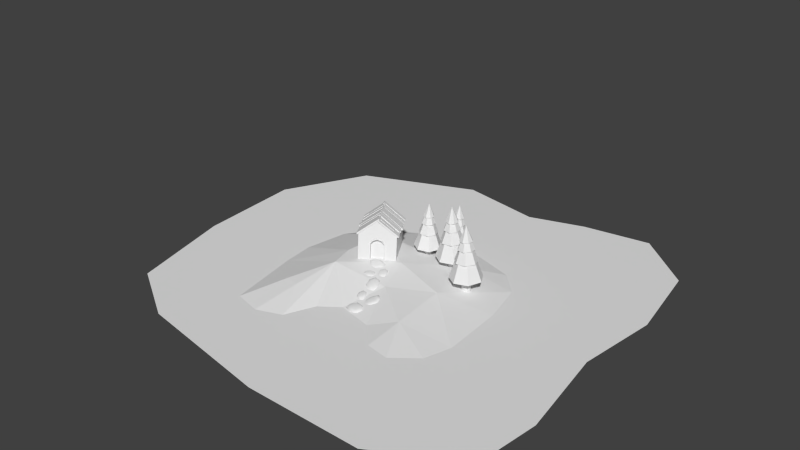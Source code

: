 # Source: island.blend  (saved by Blender 2.79.0; exported with 4.5.12 LTS)
import bpy
from mathutils import Matrix  # noqa: F401  (used for matrix-valued properties, if any)

bpy.ops.wm.read_factory_settings(use_empty=True)
scene = bpy.context.scene
scene.name = 'Scene'

# ---- collections
col_collection_1 = bpy.data.collections.new('Collection 1'); scene.collection.children.link(col_collection_1)
col_collection_11 = bpy.data.collections.new('Collection 11'); scene.collection.children.link(col_collection_11)
col_collection_11.hide_render = True
col_collection_11.hide_viewport = True
col_collection_12 = bpy.data.collections.new('Collection 12'); scene.collection.children.link(col_collection_12)
col_collection_12.hide_render = True
col_collection_12.hide_viewport = True

# ---- world
world_world = bpy.data.worlds.new('World'); scene.world = world_world
world_world.color = (0.05088, 0.05088, 0.05088)
world_world.use_sun_shadow = False
world_world.sun_shadow_jitter_overblur = 0.0
world_world.cycles.sampling_method = 'NONE'
world_world.cycles.sample_map_resolution = 256

# ---- meshes
me_rock = bpy.data.meshes.new('Rock')
me_rock.from_pydata([(0.04903, 0.6078, 0.0), (-0.6593, 0.4519, 0.0), (-0.921, -0.1392, 0.0), (-0.4535, -0.6411, 0.0), (0.2917, -0.7343, 0.0), (0.8671, -0.2421, 0.0), (0.8162, 0.398, 0.0), (0.05686, 0.2592, 0.3225), (0.04894, 0.5532, 0.1942), (-0.5942, 0.403, 0.1942), (-0.4556, 0.2537, 0.3225), (-0.83, -0.1296, 0.1942), (-0.6107, -0.09657, 0.2816), (-0.4088, -0.5819, 0.1942), (-0.2895, -0.3858, 0.2816), (0.2627, -0.6659, 0.1701), (0.2012, -0.4796, 0.2984), (0.7174, -0.2077, 0.1942), (0.4964, -0.1075, 0.3225), (0.7549, 0.325, 0.1942), (0.5011, 0.1715, 0.3225)], [], [(1, 0, 6, 5, 4, 3, 2), (6, 0, 8, 19), (3, 4, 15, 13), (14, 16, 7), (7, 10, 14), (4, 5, 17, 15), (2, 3, 13, 11), (1, 2, 11, 9), (5, 6, 19, 17), (10, 7, 8, 9), (12, 10, 9, 11), (14, 12, 11, 13), (16, 14, 13, 15), (18, 16, 15, 17), (20, 18, 17, 19), (7, 20, 19, 8), (0, 1, 9, 8), (12, 14, 10), (16, 18, 7), (20, 7, 18)])
me_rock.use_remesh_preserve_volume = False
me_rock.use_remesh_preserve_attributes = False
me_rock.use_mirror_vertex_groups = False
me_rock.update()
me_rock.normals_split_custom_set([tuple(v) for v in zip(*[iter([-0.6162, 0.7627, -0.1965, 0.03003, 0.9791, -0.2009, 0.7766, 0.6177, -0.1243, 0.9158, -0.4005, -0.02996, 0.287, -0.9509, -0.1156, -0.4443, -0.8785, -0.1758, -0.971, -0.1668, -0.1711, 0.7766, 0.6177, -0.1243, 0.03007, 0.9791, -0.2009, 0.03088, 0.7567, 0.653, 0.5149, 0.3923, 0.7622, -0.4443, -0.8784, -0.1758, 0.287, -0.9509, -0.1156, 0.2176, -0.681, 0.6992, -0.3191, -0.6509, 0.6888, -0.09523, -0.1944, 0.9763, 0.06016, -0.247, 0.9672, -0.002969, 0.1348, 0.9909, -0.002974, 0.1348, 0.9909, -0.1593, 0.1323, 0.9783, -0.09521, -0.1944, 0.9763, 0.287, -0.9509, -0.1157, 0.9158, -0.4005, -0.02993, 0.6282, -0.2853, 0.7238, 0.2176, -0.681, 0.6992, -0.971, -0.1668, -0.1711, -0.4443, -0.8784, -0.1758, -0.3191, -0.651, 0.6888, -0.6679, -0.1107, 0.7359, -0.6162, 0.7627, -0.1965, -0.971, -0.1668, -0.1711, -0.6679, -0.1107, 0.736, -0.4567, 0.5625, 0.6893, 0.9158, -0.4005, -0.02993, 0.7766, 0.6176, -0.1243, 0.515, 0.3923, 0.7622, 0.6282, -0.2853, 0.7238, -0.1593, 0.1323, 0.9783, -0.002944, 0.1348, 0.9909, 0.03089, 0.7567, 0.653, -0.4567, 0.5625, 0.6893, -0.2841, -0.06821, 0.9564, -0.1593, 0.1323, 0.9783, -0.4567, 0.5624, 0.6893, -0.6679, -0.1107, 0.736, -0.09522, -0.1944, 0.9763, -0.2841, -0.0682, 0.9564, -0.6679, -0.1107, 0.736, -0.3191, -0.6509, 0.6888, 0.06017, -0.247, 0.9671, -0.09521, -0.1944, 0.9763, -0.3191, -0.651, 0.6888, 0.2176, -0.681, 0.6992, 0.2134, -0.1174, 0.9699, 0.06018, -0.247, 0.9672, 0.2175, -0.681, 0.6992, 0.6282, -0.2853, 0.7238, 0.2093, 0.146, 0.9669, 0.2134, -0.1174, 0.9699, 0.6282, -0.2853, 0.7238, 0.515, 0.3923, 0.7621, -0.002959, 0.1348, 0.9909, 0.2093, 0.146, 0.9669, 0.515, 0.3923, 0.7621, 0.03091, 0.7567, 0.653, 0.03004, 0.9791, -0.201, -0.6162, 0.7627, -0.1965, -0.4567, 0.5624, 0.6893, 0.03086, 0.7567, 0.653, -0.2841, -0.06818, 0.9564, -0.09521, -0.1944, 0.9763, -0.1593, 0.1323, 0.9783, 0.06017, -0.247, 0.9672, 0.2134, -0.1174, 0.9699, -0.002978, 0.1348, 0.9909, 0.2093, 0.146, 0.9669, -0.002976, 0.1348, 0.9909, 0.2134, -0.1173, 0.9699])] * 3)])
me_tree = bpy.data.meshes.new('Tree')
me_tree.from_pydata([(4.925e-08, 0.174, -0.02036), (-0.09406, 0.1464, -0.02036), (-0.1583, 0.07228, -0.02036), (-0.1722, -0.02476, -0.02036), (-0.1315, -0.1139, -0.02036), (-0.04902, -0.1669, -0.02036), (0.04902, -0.1669, -0.02036), (0.1315, -0.1139, -0.02036), (0.1722, -0.02476, -0.02036), (0.1583, 0.07228, -0.02036), (0.09406, 0.1464, -0.02036), (4.925e-08, 0.174, 0.6317), (-0.09406, 0.1464, 0.6317), (-0.1583, 0.07228, 0.6317), (-0.1722, -0.02476, 0.6317), (-0.1315, -0.1139, 0.6317), (-0.04902, -0.1669, 0.6317), (0.04902, -0.1669, 0.6317), (0.1315, -0.1139, 0.6317), (0.1722, -0.02476, 0.6317), (0.1583, 0.07228, 0.6317), (0.09406, 0.1464, 0.6317), (-0.1852, 0.6155, 0.5332), (-0.5967, 0.239, 0.5332), (-0.5589, -0.3175, 0.5332), (-0.1002, -0.6349, 0.5332), (0.4339, -0.4742, 0.5332), (0.6413, 0.0436, 0.5332), (0.3658, 0.5286, 0.5332), (-0.1097, 0.3645, 1.232), (-0.3533, 0.1415, 1.232), (-0.3309, -0.188, 1.232), (-0.05933, -0.3759, 1.232), (0.2569, -0.2808, 1.232), (0.3797, 0.02581, 1.232), (0.2166, 0.313, 1.232), (-0.04974, 0.4451, 1.214), (-0.379, 0.2387, 1.214), (-0.4229, -0.1475, 1.214), (-0.1483, -0.4226, 1.214), (0.238, -0.3795, 1.214), (0.4451, -0.05056, 1.214), (0.317, 0.3164, 1.214), (-0.02945, 0.2636, 1.701), (-0.2244, 0.1413, 1.701), (-0.2504, -0.08736, 1.701), (-0.08783, -0.2502, 1.701), (0.1409, -0.2247, 1.701), (0.2635, -0.02994, 1.701), (0.1877, 0.1874, 1.701), (0.04436, 0.3227, 1.687), (-0.2247, 0.2359, 1.687), (-0.3245, -0.02857, 1.687), (-0.18, -0.2715, 1.687), (0.1001, -0.31, 1.687), (0.3048, -0.1151, 1.687), (0.28, 0.1665, 1.687), (0.02626, 0.1911, 2.041), (-0.133, 0.1397, 2.041), (-0.1922, -0.01692, 2.041), (-0.1066, -0.1608, 2.041), (0.05925, -0.1836, 2.041), (0.1805, -0.06813, 2.041), (0.1658, 0.09862, 2.041), (-0.1272, 0.217, 2.013), (-0.249, 0.03587, 2.013), (-0.1833, -0.1723, 2.013), (0.02043, -0.2507, 2.013), (0.2088, -0.1404, 2.013), (0.2399, 0.07571, 2.013), (0.09038, 0.2348, 2.013), (3.763e-08, -2.864e-08, 2.62)], [], [(0, 11, 21, 10), (1, 12, 11, 0), (8, 19, 18, 7), (5, 16, 15, 4), (2, 13, 12, 1), (9, 20, 19, 8), (6, 17, 16, 5), (3, 14, 13, 2), (10, 21, 20, 9), (7, 18, 17, 6), (4, 15, 14, 3), (23, 22, 28, 27, 26, 25, 24), (30, 31, 32, 33, 34, 35, 29), (28, 22, 29, 35), (26, 27, 34, 33), (24, 25, 32, 31), (22, 23, 30, 29), (27, 28, 35, 34), (25, 26, 33, 32), (23, 24, 31, 30), (37, 36, 42, 41, 40, 39, 38), (44, 45, 46, 47, 48, 49, 43), (42, 36, 43, 49), (40, 41, 48, 47), (38, 39, 46, 45), (36, 37, 44, 43), (41, 42, 49, 48), (39, 40, 47, 46), (37, 38, 45, 44), (51, 50, 56, 55, 54, 53, 52), (58, 59, 60, 61, 62, 63, 57), (56, 50, 57, 63), (54, 55, 62, 61), (52, 53, 60, 59), (50, 51, 58, 57), (55, 56, 63, 62), (53, 54, 61, 60), (51, 52, 59, 58), (65, 64, 70, 69, 68, 67, 66), (70, 64, 71), (68, 69, 71), (66, 67, 71), (64, 65, 71), (69, 70, 71), (67, 68, 71), (65, 66, 71)])
me_tree.use_remesh_preserve_volume = False
me_tree.use_remesh_preserve_attributes = False
me_tree.use_mirror_vertex_groups = False
me_tree.update()
me_house = bpy.data.meshes.new('House')
me_house.from_pydata([(-0.8723, -1.0, 0.0), (-0.8723, -1.0, 1.404), (-0.8723, 1.0, 0.0), (-0.8723, 1.0, 1.404), (0.8723, -1.0, 0.0), (0.8723, -1.0, 1.404), (0.8723, 1.0, 0.0), (0.8723, 1.0, 1.404), (0.0, 1.0, 2.08), (0.0, -1.0, 2.08), (-4.504e-09, -1.041, 1.206), (0.193, -1.041, 1.094), (-0.3076, -0.8408, 0.949), (-0.193, -0.8408, 1.094), (0.0, -0.8408, 1.158), (0.193, -0.8408, 1.094), (0.3076, -0.8408, 0.949), (0.3123, -0.8408, 0.0), (-0.3123, -0.8408, 0.0), (0.2202, -1.041, 1.133), (0.3076, -1.041, 0.949), (0.3529, -1.041, 0.9648), (0.3123, -1.041, -5.96e-08), (0.3577, -1.041, -5.96e-08), (-0.3123, -1.0, 0.0), (-0.3577, -1.0, 0.0), (-0.3577, -1.041, -5.96e-08), (0.3577, -1.0, 0.0), (0.3123, -1.0, -2.824e-13), (-0.3123, -1.041, -5.96e-08), (0.3529, -1.0, 0.9648), (0.2202, -1.0, 1.133), (0.0, -1.0, 1.206), (-0.2202, -1.0, 1.133), (-0.3529, -1.0, 0.9648), (-4.504e-09, -1.041, 1.158), (-0.2202, -1.041, 1.133), (-0.193, -1.041, 1.094), (-0.3529, -1.041, 0.9648), (-0.3076, -1.041, 0.949), (0.9429, 1.023, 1.346), (-0.008545, 0.814, 2.192), (-0.0555, 0.814, 2.133), (0.9899, 0.814, 1.405), (0.9429, 0.814, 1.346), (0.9899, 1.023, 1.405), (-0.0555, 1.023, 2.133), (-0.008545, 1.023, 2.192), (0.895, 0.8216, 1.353), (-0.0004867, 0.6398, 2.156), (-0.04744, 0.6398, 2.096), (0.9382, 0.6123, 1.416), (0.8913, 0.6123, 1.356), (0.942, 0.8216, 1.413), (-0.04367, 0.8491, 2.093), (0.003291, 0.8491, 2.153), (0.9325, 0.7416, 1.316), (-0.005907, 0.5043, 2.153), (-0.05286, 0.5043, 2.093), (0.9831, 0.5324, 1.373), (0.9361, 0.5324, 1.314), (0.9794, 0.7416, 1.376), (-0.05653, 0.7136, 2.096), (-0.009571, 0.7136, 2.156), (0.9182, 0.5192, 1.312), (0.003821, 0.2825, 2.13), (-0.04314, 0.2825, 2.07), (0.9688, 0.3099, 1.369), (0.9218, 0.3099, 1.309), (0.9651, 0.5192, 1.372), (-0.0468, 0.4918, 2.073), (0.000156, 0.4918, 2.132), (0.9056, 0.3124, 1.345), (0.002901, 0.1314, 2.153), (-0.04406, 0.1314, 2.094), (0.9487, 0.1031, 1.408), (0.9017, 0.1031, 1.348), (0.9525, 0.3124, 1.405), (-0.0402, 0.3407, 2.091), (0.006762, 0.3407, 2.15), (0.9989, 0.07525, 1.296), (-0.0002615, -0.03726, 2.18), (-0.04722, -0.03726, 2.12), (1.034, -0.1335, 1.365), (0.9869, -0.1335, 1.305), (1.046, 0.07525, 1.355), (-0.03523, 0.1715, 2.111), (0.01172, 0.1715, 2.171), (0.8878, -0.0308, 1.366), (0.005839, -0.2666, 2.158), (-0.04112, -0.2666, 2.099), (0.9385, -0.2401, 1.423), (0.8915, -0.2401, 1.363), (0.9348, -0.0308, 1.426), (-0.04478, -0.05728, 2.102), (0.002174, -0.05728, 2.161), (0.9388, -0.2598, 1.319), (-0.002232, -0.4061, 2.157), (-0.04919, -0.4061, 2.098), (0.9775, -0.4689, 1.385), (0.9305, -0.4689, 1.325), (0.9858, -0.2598, 1.378), (-0.04092, -0.197, 2.091), (0.006033, -0.197, 2.151), (0.8931, -0.3938, 1.383), (0.01258, -0.5439, 2.174), (-0.03438, -0.5439, 2.115), (0.9318, -0.6028, 1.45), (0.8848, -0.6028, 1.39), (0.9401, -0.3938, 1.443), (-0.02611, -0.3348, 2.108), (0.02085, -0.3348, 2.168), (0.9044, -0.5946, 1.319), (-0.01704, -0.7422, 2.142), (-0.064, -0.7422, 2.082), (0.9431, -0.8037, 1.385), (0.8962, -0.8037, 1.325), (0.9514, -0.5946, 1.378), (-0.05573, -0.5331, 2.075), (-0.008775, -0.5331, 2.135), (0.917, -0.8076, 1.336), (-0.0007668, -1.074, 2.156), (-0.04772, -1.074, 2.097), (0.9715, -1.017, 1.39), (0.9245, -1.017, 1.33), (0.9639, -0.8076, 1.396), (-0.05527, -0.8645, 2.103), (-0.008311, -0.8645, 2.162), (0.6726, -0.6688, 1.55), (0.004618, -0.8754, 2.173), (-0.04234, -0.8754, 2.114), (0.7191, -0.8781, 1.61), (0.6721, -0.8781, 1.551), (0.7195, -0.6688, 1.61), (-0.04186, -0.6661, 2.113), (0.005099, -0.6661, 2.173), (0.5116, 0.07224, 1.663), (0.01968, -0.1351, 2.148), (-0.02728, -0.1351, 2.088), (0.558, -0.1371, 1.723), (0.5111, -0.1371, 1.664), (0.5585, 0.07224, 1.723), (-0.0268, 0.07425, 2.088), (0.02016, 0.07425, 2.147), (-0.919, -1.032, 1.346), (0.03246, -0.8225, 2.192), (0.07941, -0.8225, 2.133), (-0.966, -0.8225, 1.405), (-0.919, -0.8225, 1.346), (-0.966, -1.032, 1.405), (0.07941, -1.032, 2.133), (0.03246, -1.032, 2.192), (-0.8711, -0.8301, 1.353), (0.0244, -0.6483, 2.156), (0.07135, -0.6483, 2.096), (-0.9143, -0.6208, 1.416), (-0.8673, -0.6208, 1.356), (-0.9181, -0.8301, 1.413), (0.06758, -0.8576, 2.093), (0.02062, -0.8576, 2.153), (-0.9086, -0.7501, 1.316), (0.02982, -0.5128, 2.153), (0.07677, -0.5128, 2.093), (-0.9592, -0.5409, 1.373), (-0.9122, -0.5409, 1.314), (-0.9555, -0.7501, 1.376), (0.08044, -0.7221, 2.096), (0.03348, -0.7221, 2.156), (-0.8942, -0.5277, 1.312), (0.02009, -0.291, 2.13), (0.06705, -0.291, 2.07), (-0.9449, -0.3184, 1.369), (-0.8979, -0.3184, 1.309), (-0.9412, -0.5277, 1.372), (0.07071, -0.5003, 2.073), (0.02375, -0.5003, 2.132), (-0.8817, -0.3209, 1.345), (0.02101, -0.1399, 2.153), (0.06797, -0.1399, 2.094), (-0.9248, -0.1116, 1.408), (-0.8778, -0.1116, 1.348), (-0.9286, -0.3209, 1.405), (0.06411, -0.3492, 2.091), (0.01715, -0.3492, 2.15), (-0.975, -0.08376, 1.296), (0.02417, 0.02875, 2.18), (0.07113, 0.02875, 2.12), (-1.01, 0.125, 1.365), (-0.963, 0.125, 1.305), (-1.022, -0.08376, 1.355), (0.05914, -0.18, 2.111), (0.01219, -0.18, 2.171), (-0.8639, 0.02229, 1.366), (0.01807, 0.2581, 2.158), (0.06503, 0.2581, 2.099), (-0.9146, 0.2316, 1.423), (-0.8676, 0.2316, 1.363), (-0.9109, 0.02229, 1.426), (0.06869, 0.04877, 2.102), (0.02174, 0.04877, 2.161), (-0.9149, 0.2513, 1.319), (0.02614, 0.3976, 2.157), (0.0731, 0.3976, 2.098), (-0.9536, 0.4604, 1.385), (-0.9066, 0.4604, 1.325), (-0.9618, 0.2513, 1.378), (0.06483, 0.1885, 2.091), (0.01788, 0.1885, 2.151), (-0.8692, 0.3853, 1.383), (0.01133, 0.5354, 2.174), (0.05829, 0.5354, 2.115), (-0.9079, 0.5943, 1.45), (-0.8609, 0.5943, 1.39), (-0.9162, 0.3853, 1.443), (0.05002, 0.3263, 2.108), (0.003064, 0.3263, 2.168), (-0.8805, 0.5861, 1.319), (0.04095, 0.7337, 2.142), (0.08791, 0.7337, 2.082), (-0.9192, 0.7952, 1.385), (-0.8723, 0.7952, 1.325), (-0.9275, 0.5861, 1.378), (0.07964, 0.5246, 2.075), (0.03269, 0.5246, 2.135), (-0.8931, 0.7991, 1.336), (0.02468, 1.065, 2.156), (0.07163, 1.065, 2.097), (-0.9476, 1.008, 1.39), (-0.9006, 1.008, 1.33), (-0.94, 0.7991, 1.396), (0.07918, 0.856, 2.103), (0.03222, 0.856, 2.162), (-0.6487, 0.6603, 1.55), (0.01929, 0.8669, 2.173), (0.06625, 0.8669, 2.114), (-0.6951, 0.8696, 1.61), (-0.6482, 0.8696, 1.551), (-0.6956, 0.6603, 1.61), (0.06577, 0.6576, 2.113), (0.01881, 0.6576, 2.173), (-0.4876, -0.08075, 1.663), (0.004234, 0.1266, 2.148), (0.05119, 0.1266, 2.088), (-0.5341, 0.1286, 1.723), (-0.4872, 0.1286, 1.664), (-0.5346, -0.08075, 1.723), (0.05071, -0.08275, 2.088), (0.003753, -0.08275, 2.147)], [], [(1, 3, 2, 0), (3, 8, 7, 6, 2), (7, 5, 4, 6), (37, 35, 10, 36), (9, 8, 3, 1), (5, 7, 8, 9), (13, 37, 39, 12), (39, 37, 36, 38), (15, 11, 35, 14), (16, 20, 11, 15), (12, 39, 29, 24, 18), (5, 9, 1, 0, 25, 34, 33, 32, 31, 30, 27, 4), (14, 35, 37, 13), (35, 11, 19, 10), (11, 20, 21, 19), (31, 32, 10, 19), (27, 30, 21, 23), (33, 34, 38, 36), (23, 21, 20, 22), (29, 39, 38, 26), (34, 25, 26, 38), (47, 45, 40, 46), (32, 33, 36, 10), (41, 47, 46, 42), (30, 31, 19, 21), (18, 17, 16, 15, 14, 13, 12), (28, 22, 20, 16, 17), (45, 47, 41, 43), (45, 43, 44, 40), (43, 41, 42, 44), (44, 42, 46, 40), (55, 53, 48, 54), (49, 55, 54, 50), (53, 55, 49, 51), (53, 51, 52, 48), (51, 49, 50, 52), (52, 50, 54, 48), (63, 61, 56, 62), (57, 63, 62, 58), (61, 63, 57, 59), (61, 59, 60, 56), (59, 57, 58, 60), (60, 58, 62, 56), (71, 69, 64, 70), (65, 71, 70, 66), (69, 71, 65, 67), (69, 67, 68, 64), (67, 65, 66, 68), (68, 66, 70, 64), (79, 77, 72, 78), (73, 79, 78, 74), (77, 79, 73, 75), (77, 75, 76, 72), (75, 73, 74, 76), (76, 74, 78, 72), (87, 85, 80, 86), (81, 87, 86, 82), (85, 87, 81, 83), (85, 83, 84, 80), (83, 81, 82, 84), (84, 82, 86, 80), (95, 93, 88, 94), (89, 95, 94, 90), (93, 95, 89, 91), (93, 91, 92, 88), (91, 89, 90, 92), (92, 90, 94, 88), (103, 101, 96, 102), (97, 103, 102, 98), (101, 103, 97, 99), (101, 99, 100, 96), (99, 97, 98, 100), (100, 98, 102, 96), (111, 109, 104, 110), (105, 111, 110, 106), (109, 111, 105, 107), (109, 107, 108, 104), (107, 105, 106, 108), (108, 106, 110, 104), (119, 117, 112, 118), (113, 119, 118, 114), (117, 119, 113, 115), (117, 115, 116, 112), (115, 113, 114, 116), (116, 114, 118, 112), (127, 125, 120, 126), (121, 127, 126, 122), (125, 127, 121, 123), (125, 123, 124, 120), (123, 121, 122, 124), (124, 122, 126, 120), (135, 133, 128, 134), (129, 135, 134, 130), (133, 135, 129, 131), (133, 131, 132, 128), (131, 129, 130, 132), (132, 130, 134, 128), (143, 141, 136, 142), (137, 143, 142, 138), (141, 143, 137, 139), (141, 139, 140, 136), (139, 137, 138, 140), (140, 138, 142, 136), (151, 149, 144, 150), (145, 151, 150, 146), (149, 151, 145, 147), (149, 147, 148, 144), (147, 145, 146, 148), (148, 146, 150, 144), (159, 157, 152, 158), (153, 159, 158, 154), (157, 159, 153, 155), (157, 155, 156, 152), (155, 153, 154, 156), (156, 154, 158, 152), (167, 165, 160, 166), (161, 167, 166, 162), (165, 167, 161, 163), (165, 163, 164, 160), (163, 161, 162, 164), (164, 162, 166, 160), (175, 173, 168, 174), (169, 175, 174, 170), (173, 175, 169, 171), (173, 171, 172, 168), (171, 169, 170, 172), (172, 170, 174, 168), (183, 181, 176, 182), (177, 183, 182, 178), (181, 183, 177, 179), (181, 179, 180, 176), (179, 177, 178, 180), (180, 178, 182, 176), (191, 189, 184, 190), (185, 191, 190, 186), (189, 191, 185, 187), (189, 187, 188, 184), (187, 185, 186, 188), (188, 186, 190, 184), (199, 197, 192, 198), (193, 199, 198, 194), (197, 199, 193, 195), (197, 195, 196, 192), (195, 193, 194, 196), (196, 194, 198, 192), (207, 205, 200, 206), (201, 207, 206, 202), (205, 207, 201, 203), (205, 203, 204, 200), (203, 201, 202, 204), (204, 202, 206, 200), (215, 213, 208, 214), (209, 215, 214, 210), (213, 215, 209, 211), (213, 211, 212, 208), (211, 209, 210, 212), (212, 210, 214, 208), (223, 221, 216, 222), (217, 223, 222, 218), (221, 223, 217, 219), (221, 219, 220, 216), (219, 217, 218, 220), (220, 218, 222, 216), (231, 229, 224, 230), (225, 231, 230, 226), (229, 231, 225, 227), (229, 227, 228, 224), (227, 225, 226, 228), (228, 226, 230, 224), (239, 237, 232, 238), (233, 239, 238, 234), (237, 239, 233, 235), (237, 235, 236, 232), (235, 233, 234, 236), (236, 234, 238, 232), (247, 245, 240, 246), (241, 247, 246, 242), (245, 247, 241, 243), (245, 243, 244, 240), (243, 241, 242, 244), (244, 242, 246, 240)])
me_house.use_remesh_preserve_volume = False
me_house.use_remesh_preserve_attributes = False
me_house.use_mirror_vertex_groups = False
me_house.update()
me_island = bpy.data.meshes.new('Island')
me_island.from_pydata([(-1.902, -2.91, 0.0), (2.499, -2.267, 0.0), (-1.682, 1.134, 0.0), (1.877, 1.378, 0.0), (-2.112, 0.5548, 0.0), (-2.286, -0.4387, 0.0), (-2.212, -1.189, 0.0), (-0.6749, -2.866, 0.0), (0.06248, -1.867, 0.0), (1.393, -2.6, 0.0), (2.694, -1.63, 0.0), (2.609, -0.1401, 0.0), (2.377, 0.8625, 0.0), (1.054, 1.631, 0.0), (0.2925, 1.823, 0.0), (-0.8229, 1.685, 0.0), (-0.9079, -1.029, 0.3731), (-1.041, -0.4646, 0.3731), (-0.9319, 0.6104, 0.3731), (0.4524, -0.989, 0.2418), (0.2041, -0.1615, 0.3731), (0.2483, 0.666, 0.2582), (1.47, -1.754, 0.1627), (1.449, -0.5164, 0.2582), (1.148, 0.8191, 0.1746), (1.94, -2.703, 0.0), (0.8922, -2.07, 0.0), (-1.264, -3.077, 0.0), (-0.3793, -2.188, 0.0), (-1.405, -1.969, 0.2064), (-1.086, -2.053, 0.2064)], [], [(24, 12, 3), (18, 15, 2), (21, 14, 15), (21, 24, 13), (30, 16, 29), (6, 16, 17), (17, 18, 4), (8, 19, 16), (16, 19, 20), (20, 21, 18), (26, 22, 19), (19, 22, 23), (20, 23, 24), (25, 1, 22), (10, 11, 23), (23, 11, 12), (9, 25, 22), (1, 10, 22), (13, 24, 3), (4, 18, 2), (18, 21, 15), (14, 21, 13), (16, 6, 29), (27, 7, 30), (5, 6, 17), (5, 17, 4), (16, 7, 28), (28, 8, 16), (17, 16, 20), (17, 20, 18), (19, 8, 26), (26, 9, 22), (20, 19, 23), (21, 20, 24), (22, 10, 23), (24, 23, 12), (27, 30, 29, 0), (7, 16, 30), (6, 0, 29)])
me_island.use_remesh_preserve_volume = False
me_island.use_remesh_preserve_attributes = False
me_island.use_mirror_vertex_groups = False
me_island.update()
me_water = bpy.data.meshes.new('Water')
me_water.from_pydata([(-4.133, -3.541, 0.0), (5.126, -4.09, 0.0), (-1.237, 4.386, 0.0), (4.851, 3.541, 0.0), (-3.858, 3.324, 0.0), (-4.872, 1.374, 0.0), (-4.724, -1.105, 0.0), (-2.647, -4.45, 0.0), (0.634, -5.041, 0.0), (3.345, -5.083, 0.0), (5.295, -2.626, 0.0), (4.957, -0.3804, 0.0), (5.189, 1.527, 0.0), (3.535, 4.661, 0.0), (1.965, 4.428, 0.0), (0.6914, 4.027, 0.0)], [], [(6, 0, 7, 8, 9, 1, 10, 11, 12, 3, 13, 14, 15, 2, 4, 5)])
me_water.use_remesh_preserve_volume = False
me_water.use_remesh_preserve_attributes = False
me_water.use_mirror_vertex_groups = False
me_water.update()

# ---- objects
ob_rock_007 = bpy.data.objects.new('Rock.007', me_rock)
ob_rock_006 = bpy.data.objects.new('Rock.006', me_rock)
ob_rock_005 = bpy.data.objects.new('Rock.005', me_rock)
ob_rock_004 = bpy.data.objects.new('Rock.004', me_rock)
ob_rock_003 = bpy.data.objects.new('Rock.003', me_rock)
ob_rock_002 = bpy.data.objects.new('Rock.002', me_rock)
ob_rock_001 = bpy.data.objects.new('Rock.001', me_rock)
ob_tree__scene__003 = bpy.data.objects.new('Tree (Scene).003', me_tree)
ob_tree__scene__002 = bpy.data.objects.new('Tree (Scene).002', me_tree)
ob_tree__scene__001 = bpy.data.objects.new('Tree (Scene).001', me_tree)
ob_tree__scene = bpy.data.objects.new('Tree (Scene)', me_tree)
ob_house__scene = bpy.data.objects.new('House (Scene)', me_house)
ob_land = bpy.data.objects.new('Land', me_island)
ob_water = bpy.data.objects.new('Water', me_water)
ob_tree = bpy.data.objects.new('Tree', me_tree)
ob_house = bpy.data.objects.new('House', me_house)
ob_rock = bpy.data.objects.new('Rock', me_rock)

# ---- transforms, parenting, visibility, modifiers, constraints
ob_rock_007.location = (0.1967, -1.413, 0.1199)
ob_rock_007.rotation_euler = (0.07421, 0.2055, -1.203)
ob_rock_007.scale = (0.1534, 0.1534, 0.1534)
ob_rock_007.lineart.crease_threshold = 0.0
ob_rock_006.location = (-0.08222, -0.8584, 0.2856)
ob_rock_006.rotation_euler = (-0.07742, -0.05026, -3.052)
ob_rock_006.scale = (0.1534, 0.1534, 0.1534)
ob_rock_006.lineart.crease_threshold = 0.0
ob_rock_005.location = (0.3177, -1.775, 0.01541)
ob_rock_005.rotation_euler = (-0.2518, 0.06148, -3.201)
ob_rock_005.scale = (0.2223, 0.2223, 0.2223)
ob_rock_005.lineart.crease_threshold = 0.0
ob_rock_004.location = (0.4884, -1.414, 0.09552)
ob_rock_004.rotation_euler = (-0.01632, -0.2885, 0.9805)
ob_rock_004.scale = (0.2211, 0.2211, 0.2211)
ob_rock_004.lineart.crease_threshold = 0.0
ob_rock_003.location = (0.1981, -1.055, 0.2193)
ob_rock_003.rotation_euler = (-3.174, 2.847, -4.42)
ob_rock_003.scale = (0.2127, 0.2127, 0.2127)
ob_rock_003.lineart.crease_threshold = 0.0
ob_rock_002.location = (0.1377, -0.6636, 0.2982)
ob_rock_002.rotation_euler = (-0.06077, 0.1342, -1.232)
ob_rock_002.scale = (0.1534, 0.1534, 0.1534)
ob_rock_002.lineart.crease_threshold = 0.0
ob_rock_001.location = (-0.1765, -0.4988, 0.3289)
ob_rock_001.rotation_euler = (0.09485, 0.07813, 0.007425)
ob_rock_001.scale = (0.2223, 0.2223, 0.2223)
ob_rock_001.lineart.crease_threshold = 0.0
ob_tree__scene__003.location = (1.742, 0.1067, 0.1376)
ob_tree__scene__003.rotation_euler = (0.0, -0.0334, 0.0)
ob_tree__scene__003.scale = (0.5768, 0.5768, 0.5768)
ob_tree__scene__003.lineart.crease_threshold = 0.0
ob_tree__scene__002.location = (0.5977, 1.247, 0.05781)
ob_tree__scene__002.rotation_euler = (-0.02587, 0.04175, 0.0)
ob_tree__scene__002.scale = (0.4882, 0.4882, 0.4882)
ob_tree__scene__002.lineart.crease_threshold = 0.0
ob_tree__scene__001.location = (0.2241, 0.7249, 0.1753)
ob_tree__scene__001.rotation_euler = (0.0, 0.01823, 0.0)
ob_tree__scene__001.scale = (0.4882, 0.4882, 0.4882)
ob_tree__scene__001.lineart.crease_threshold = 0.0
ob_tree__scene.location = (0.9482, 0.6679, 0.1376)
ob_tree__scene.rotation_euler = (0.04071, -0.0, 0.0)
ob_tree__scene.scale = (0.5768, 0.5768, 0.5768)
ob_tree__scene.lineart.crease_threshold = 0.0
ob_house__scene.location = (-0.5249, 0.0, 0.2788)
ob_house__scene.rotation_euler = (-0.04532, 0.02787, 0.5509)
ob_house__scene.scale = (0.476, 0.476, 0.476)
ob_house__scene.lineart.crease_threshold = 0.0
ob_land.location = (0.0, 0.0, 0.0)
ob_land.lineart.crease_threshold = 0.0
ob_water.location = (0.0, 0.0, 0.0)
ob_water.lineart.crease_threshold = 0.0
ob_tree.location = (0.0, 0.0, 0.0)
ob_tree.lineart.crease_threshold = 0.0
ob_house.location = (-3.0, 0.0, 0.0)
ob_house.lineart.crease_threshold = 0.0
ob_rock.location = (0.0, 0.0, 0.0)
ob_rock.lineart.crease_threshold = 0.0

# ---- collection membership
col_collection_1.objects.link(ob_rock_007)
col_collection_1.objects.link(ob_rock_006)
col_collection_1.objects.link(ob_rock_005)
col_collection_1.objects.link(ob_rock_004)
col_collection_1.objects.link(ob_rock_003)
col_collection_1.objects.link(ob_rock_002)
col_collection_1.objects.link(ob_rock_001)
col_collection_1.objects.link(ob_tree__scene__003)
col_collection_1.objects.link(ob_tree__scene__002)
col_collection_1.objects.link(ob_tree__scene__001)
col_collection_1.objects.link(ob_tree__scene)
col_collection_1.objects.link(ob_house__scene)
col_collection_1.objects.link(ob_land)
col_collection_1.objects.link(ob_water)
col_collection_11.objects.link(ob_tree)
col_collection_11.objects.link(ob_house)
col_collection_12.objects.link(ob_rock)

# ---- scene / render settings (as saved in the file)
scene.frame_start = 1; scene.frame_end = 250; scene.frame_set(1)
scene.render.engine = 'BLENDER_EEVEE_NEXT'
scene.render.resolution_percentage = 50
scene.render.dither_intensity = 0.0
scene.cycles.use_denoising = False
scene.cycles.samples = 10
scene.cycles.sampling_pattern = 'TABULATED_SOBOL'
scene.cycles.light_sampling_threshold = 0.0
scene.cycles.use_adaptive_sampling = False
scene.cycles.use_light_tree = False
scene.cycles.blur_glossy = 0.0
scene.cycles.pixel_filter_type = 'GAUSSIAN'
scene.cycles.sample_clamp_indirect = 0.0
scene.view_settings.view_transform = 'Standard'
bpy.context.view_layer.update()

# ---- added for rendering (the .blend has no active camera and no usable light): camera, sun
cam_auto = bpy.data.cameras.new('AutoCamera')
cam_auto.lens = 50.0
cam_auto.sensor_width = 36.0
cam_auto.clip_end = 1000.0
ob_auto_camera = bpy.data.objects.new('AutoCamera', cam_auto)
scene.collection.objects.link(ob_auto_camera)
ob_auto_camera.location = (13.4696, -16.1213, 11.9018)
ob_auto_camera.rotation_euler = (1.09748, -7.21219e-08, 0.694738)
scene.camera = ob_auto_camera
light_auto_sun = bpy.data.lights.new('AutoSun', 'SUN')
light_auto_sun.energy = 3.0
light_auto_sun.angle = 0.0523599
ob_auto_sun = bpy.data.objects.new('AutoSun', light_auto_sun)
scene.collection.objects.link(ob_auto_sun)
ob_auto_sun.rotation_euler = (0.872665, 0.174533, 0.523599)
bpy.context.view_layer.update()
